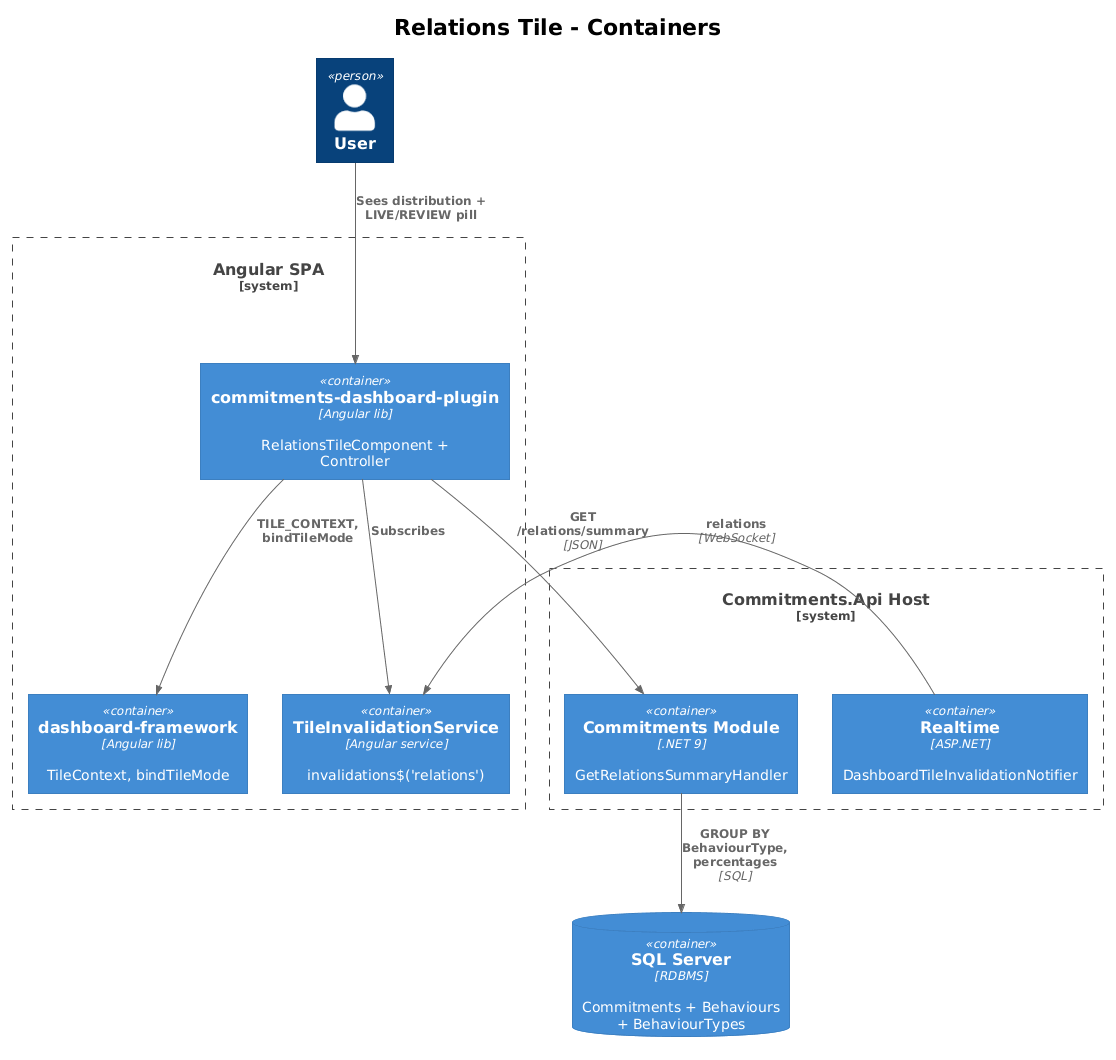

The diagram above was rendered by PlantUML. Its source (embedded in the PNG):
@startuml
!theme plain
!include <C4/C4_Container>

title Relations Tile - Containers

Person(user, "User")

System_Boundary(spa, "Angular SPA") {
  Container(plugin, "commitments-dashboard-plugin", "Angular lib", "RelationsTileComponent + Controller")
  Container(framework, "dashboard-framework", "Angular lib", "TileContext, bindTileMode")
  Container(invs, "TileInvalidationService", "Angular service", "invalidations$('relations')")
}

System_Boundary(api, "Commitments.Api Host") {
  Container(commit, "Commitments Module", ".NET 9", "GetRelationsSummaryHandler")
  Container(realtime, "Realtime", "ASP.NET", "DashboardTileInvalidationNotifier")
}

ContainerDb(db, "SQL Server", "RDBMS", "Commitments + Behaviours + BehaviourTypes")

Rel(user, plugin, "Sees distribution + LIVE/REVIEW pill")
Rel(plugin, framework, "TILE_CONTEXT, bindTileMode")
Rel(plugin, invs, "Subscribes")
Rel(plugin, commit, "GET /relations/summary", "JSON")
Rel(commit, db, "GROUP BY BehaviourType, percentages", "SQL")
Rel(realtime, invs, "relations", "WebSocket")
@enduml